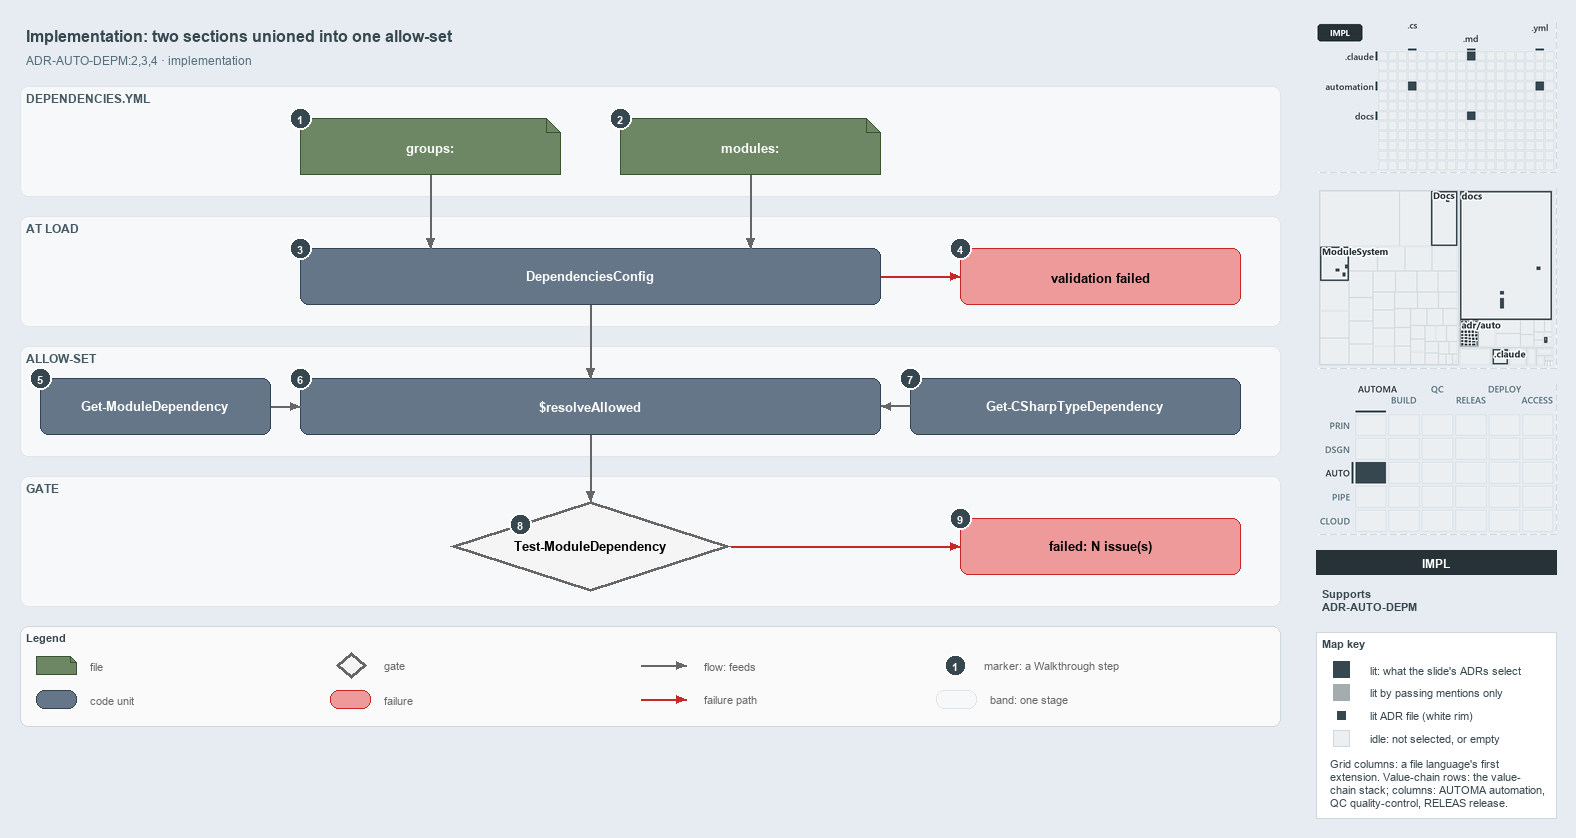

The diagram above was exported from draw.io. Its source (the exported page's mxGraphModel, read from the mxfile embedded in the PNG):
<mxGraphModel dx="1024" dy="768" grid="0" gridSize="10" guides="1" tooltips="1" connect="1" arrows="1" fold="1" page="1" pageScale="1" pageWidth="1572" pageHeight="760" background="#E6ECF2" math="0" shadow="0">
  <root>
    <mxCell id="0" />
    <mxCell id="1" parent="0" />
    <mxCell id="title" value="Implementation: two sections unioned into one allow-set" style="text;html=1;align=left;verticalAlign=middle;fontSize=16;fontStyle=1;fontColor=#37474F;" vertex="1" parent="1">
      <mxGeometry x="20" y="14" width="1260" height="30" as="geometry" />
    </mxCell>
    <mxCell id="subtitle" value="ADR-AUTO-DEPM:2,3,4 &amp;#183; implementation" style="text;html=1;align=left;verticalAlign=middle;fontSize=12;fontColor=#546E7A;" vertex="1" parent="1">
      <mxGeometry x="20" y="44" width="1240" height="20" as="geometry" />
    </mxCell>
    <mxCell id="band-yml" value="DEPENDENCIES.YML" style="rounded=1;html=1;arcSize=3;fillColor=#F6F8FA;strokeColor=#E1E4E8;verticalAlign=top;align=left;spacingLeft=8;fontStyle=1;fontSize=12;fontColor=#455A64;" vertex="1" parent="1">
      <mxGeometry x="20" y="80" width="1260" height="110" as="geometry" />
    </mxCell>
    <mxCell id="band-load" value="AT LOAD" style="rounded=1;html=1;arcSize=3;fillColor=#F6F8FA;strokeColor=#E1E4E8;verticalAlign=top;align=left;spacingLeft=8;fontStyle=1;fontSize=12;fontColor=#455A64;" vertex="1" parent="1">
      <mxGeometry x="20" y="210" width="1260" height="110" as="geometry" />
    </mxCell>
    <mxCell id="band-allow" value="ALLOW-SET" style="rounded=1;html=1;arcSize=3;fillColor=#F6F8FA;strokeColor=#E1E4E8;verticalAlign=top;align=left;spacingLeft=8;fontStyle=1;fontSize=12;fontColor=#455A64;" vertex="1" parent="1">
      <mxGeometry x="20" y="340" width="1260" height="110" as="geometry" />
    </mxCell>
    <mxCell id="band-gate" value="GATE" style="rounded=1;html=1;arcSize=3;fillColor=#F6F8FA;strokeColor=#E1E4E8;verticalAlign=top;align=left;spacingLeft=8;fontStyle=1;fontSize=12;fontColor=#455A64;" vertex="1" parent="1">
      <mxGeometry x="20" y="470" width="1260" height="130" as="geometry" />
    </mxCell>
    <mxCell id="f-groups" value="&lt;b&gt;groups:&lt;/b&gt;" style="shape=note;size=14;whiteSpace=wrap;html=1;fillColor=#6d8764;strokeColor=#3a5431;fontSize=13;fontColor=#FFFFFF;" vertex="1" parent="1">
      <mxGeometry x="300" y="112" width="260" height="56" as="geometry" />
    </mxCell>
    <mxCell id="f-modules" value="&lt;b&gt;modules:&lt;/b&gt;" style="shape=note;size=14;whiteSpace=wrap;html=1;fillColor=#6d8764;strokeColor=#3a5431;fontSize=13;fontColor=#FFFFFF;" vertex="1" parent="1">
      <mxGeometry x="620" y="112" width="260" height="56" as="geometry" />
    </mxCell>
    <mxCell id="c-config" value="&lt;b&gt;DependenciesConfig&lt;/b&gt;" style="rounded=1;whiteSpace=wrap;html=1;arcSize=20;fillColor=#647687;strokeColor=#314354;fontSize=13;fontColor=#FFFFFF;" vertex="1" parent="1">
      <mxGeometry x="300" y="242" width="580" height="56" as="geometry" />
    </mxCell>
    <mxCell id="x-config" value="&lt;b&gt;validation failed&lt;/b&gt;" style="rounded=1;whiteSpace=wrap;html=1;arcSize=20;fillColor=#EF9A9A;strokeColor=#C62828;fontSize=13;" vertex="1" parent="1">
      <mxGeometry x="960" y="242" width="280" height="56" as="geometry" />
    </mxCell>
    <mxCell id="c-funcs" value="&lt;b&gt;Get-ModuleDependency&lt;/b&gt;" style="rounded=1;whiteSpace=wrap;html=1;arcSize=20;fillColor=#647687;strokeColor=#314354;fontSize=13;fontColor=#FFFFFF;" vertex="1" parent="1">
      <mxGeometry x="40" y="372" width="230" height="56" as="geometry" />
    </mxCell>
    <mxCell id="c-resolve" value="&lt;b&gt;$resolveAllowed&lt;/b&gt;" style="rounded=1;whiteSpace=wrap;html=1;arcSize=20;fillColor=#647687;strokeColor=#314354;fontSize=13;fontColor=#FFFFFF;" vertex="1" parent="1">
      <mxGeometry x="300" y="372" width="580" height="56" as="geometry" />
    </mxCell>
    <mxCell id="c-types" value="&lt;b&gt;Get-CSharpTypeDependency&lt;/b&gt;" style="rounded=1;whiteSpace=wrap;html=1;arcSize=20;fillColor=#647687;strokeColor=#314354;fontSize=13;fontColor=#FFFFFF;" vertex="1" parent="1">
      <mxGeometry x="910" y="372" width="330" height="56" as="geometry" />
    </mxCell>
    <mxCell id="g-gate" value="&lt;b&gt;Test-ModuleDependency&lt;/b&gt;" style="rhombus;whiteSpace=wrap;html=1;fillColor=#f5f5f5;strokeColor=#666666;strokeWidth=3;fontSize=13;" vertex="1" parent="1">
      <mxGeometry x="450" y="495" width="280" height="90" as="geometry" />
    </mxCell>
    <mxCell id="x-gate" value="&lt;b&gt;failed: N issue(s)&lt;/b&gt;" style="rounded=1;whiteSpace=wrap;html=1;arcSize=20;fillColor=#EF9A9A;strokeColor=#C62828;fontSize=13;" vertex="1" parent="1">
      <mxGeometry x="960" y="512" width="280" height="56" as="geometry" />
    </mxCell>
    <mxCell id="p-edge-groups-config-a" value="" style="text;html=1;strokeColor=none;fillColor=none;" vertex="1" parent="1">
      <mxGeometry x="430" y="168" width="1" height="1" as="geometry" />
    </mxCell>
    <mxCell id="p-edge-groups-config-b" value="" style="text;html=1;strokeColor=none;fillColor=none;" vertex="1" parent="1">
      <mxGeometry x="430" y="242" width="1" height="1" as="geometry" />
    </mxCell>
    <mxCell id="edge-groups-config" value="" style="edgeStyle=orthogonalEdgeStyle;rounded=1;html=1;fontSize=11;endArrow=block;strokeColor=#666666;" edge="1" parent="1" source="p-edge-groups-config-a" target="p-edge-groups-config-b">
      <mxGeometry relative="1" as="geometry" />
    </mxCell>
    <mxCell id="p-edge-modules-config-a" value="" style="text;html=1;strokeColor=none;fillColor=none;" vertex="1" parent="1">
      <mxGeometry x="750" y="168" width="1" height="1" as="geometry" />
    </mxCell>
    <mxCell id="p-edge-modules-config-b" value="" style="text;html=1;strokeColor=none;fillColor=none;" vertex="1" parent="1">
      <mxGeometry x="750" y="242" width="1" height="1" as="geometry" />
    </mxCell>
    <mxCell id="edge-modules-config" value="" style="edgeStyle=orthogonalEdgeStyle;rounded=1;html=1;fontSize=11;endArrow=block;strokeColor=#666666;" edge="1" parent="1" source="p-edge-modules-config-a" target="p-edge-modules-config-b">
      <mxGeometry relative="1" as="geometry" />
    </mxCell>
    <mxCell id="p-edge-config-fail-a" value="" style="text;html=1;strokeColor=none;fillColor=none;" vertex="1" parent="1">
      <mxGeometry x="880" y="270" width="1" height="1" as="geometry" />
    </mxCell>
    <mxCell id="p-edge-config-fail-b" value="" style="text;html=1;strokeColor=none;fillColor=none;" vertex="1" parent="1">
      <mxGeometry x="960" y="270" width="1" height="1" as="geometry" />
    </mxCell>
    <mxCell id="edge-config-fail" value="" style="edgeStyle=orthogonalEdgeStyle;rounded=1;html=1;fontSize=11;endArrow=block;strokeColor=#C62828;" edge="1" parent="1" source="p-edge-config-fail-a" target="p-edge-config-fail-b">
      <mxGeometry relative="1" as="geometry" />
    </mxCell>
    <mxCell id="p-edge-config-resolve-a" value="" style="text;html=1;strokeColor=none;fillColor=none;" vertex="1" parent="1">
      <mxGeometry x="590" y="298" width="1" height="1" as="geometry" />
    </mxCell>
    <mxCell id="p-edge-config-resolve-b" value="" style="text;html=1;strokeColor=none;fillColor=none;" vertex="1" parent="1">
      <mxGeometry x="590" y="372" width="1" height="1" as="geometry" />
    </mxCell>
    <mxCell id="edge-config-resolve" value="" style="edgeStyle=orthogonalEdgeStyle;rounded=1;html=1;fontSize=11;endArrow=block;strokeColor=#666666;" edge="1" parent="1" source="p-edge-config-resolve-a" target="p-edge-config-resolve-b">
      <mxGeometry relative="1" as="geometry" />
    </mxCell>
    <mxCell id="p-edge-funcs-resolve-a" value="" style="text;html=1;strokeColor=none;fillColor=none;" vertex="1" parent="1">
      <mxGeometry x="270" y="400" width="1" height="1" as="geometry" />
    </mxCell>
    <mxCell id="p-edge-funcs-resolve-b" value="" style="text;html=1;strokeColor=none;fillColor=none;" vertex="1" parent="1">
      <mxGeometry x="300" y="400" width="1" height="1" as="geometry" />
    </mxCell>
    <mxCell id="edge-funcs-resolve" value="" style="edgeStyle=orthogonalEdgeStyle;rounded=1;html=1;fontSize=11;endArrow=block;strokeColor=#666666;" edge="1" parent="1" source="p-edge-funcs-resolve-a" target="p-edge-funcs-resolve-b">
      <mxGeometry relative="1" as="geometry" />
    </mxCell>
    <mxCell id="p-edge-types-resolve-a" value="" style="text;html=1;strokeColor=none;fillColor=none;" vertex="1" parent="1">
      <mxGeometry x="910" y="400" width="1" height="1" as="geometry" />
    </mxCell>
    <mxCell id="p-edge-types-resolve-b" value="" style="text;html=1;strokeColor=none;fillColor=none;" vertex="1" parent="1">
      <mxGeometry x="880" y="400" width="1" height="1" as="geometry" />
    </mxCell>
    <mxCell id="edge-types-resolve" value="" style="edgeStyle=orthogonalEdgeStyle;rounded=1;html=1;fontSize=11;endArrow=block;strokeColor=#666666;" edge="1" parent="1" source="p-edge-types-resolve-a" target="p-edge-types-resolve-b">
      <mxGeometry relative="1" as="geometry" />
    </mxCell>
    <mxCell id="p-edge-resolve-gate-a" value="" style="text;html=1;strokeColor=none;fillColor=none;" vertex="1" parent="1">
      <mxGeometry x="590" y="428" width="1" height="1" as="geometry" />
    </mxCell>
    <mxCell id="p-edge-resolve-gate-b" value="" style="text;html=1;strokeColor=none;fillColor=none;" vertex="1" parent="1">
      <mxGeometry x="590" y="495" width="1" height="1" as="geometry" />
    </mxCell>
    <mxCell id="edge-resolve-gate" value="" style="edgeStyle=orthogonalEdgeStyle;rounded=1;html=1;fontSize=11;endArrow=block;strokeColor=#666666;" edge="1" parent="1" source="p-edge-resolve-gate-a" target="p-edge-resolve-gate-b">
      <mxGeometry relative="1" as="geometry" />
    </mxCell>
    <mxCell id="p-edge-gate-fail-a" value="" style="text;html=1;strokeColor=none;fillColor=none;" vertex="1" parent="1">
      <mxGeometry x="730" y="540" width="1" height="1" as="geometry" />
    </mxCell>
    <mxCell id="p-edge-gate-fail-b" value="" style="text;html=1;strokeColor=none;fillColor=none;" vertex="1" parent="1">
      <mxGeometry x="960" y="540" width="1" height="1" as="geometry" />
    </mxCell>
    <mxCell id="edge-gate-fail" value="" style="edgeStyle=orthogonalEdgeStyle;rounded=1;html=1;fontSize=11;endArrow=block;strokeColor=#C62828;" edge="1" parent="1" source="p-edge-gate-fail-a" target="p-edge-gate-fail-b">
      <mxGeometry relative="1" as="geometry" />
    </mxCell>
    <mxCell id="mark-1" value="1" style="ellipse;html=1;fillColor=#37474F;strokeColor=#FFFFFF;strokeWidth=2;fontColor=#FFFFFF;fontStyle=1;fontSize=11;" vertex="1" parent="1">
      <mxGeometry x="289" y="101" width="22" height="22" as="geometry" />
    </mxCell>
    <mxCell id="mark-2" value="2" style="ellipse;html=1;fillColor=#37474F;strokeColor=#FFFFFF;strokeWidth=2;fontColor=#FFFFFF;fontStyle=1;fontSize=11;" vertex="1" parent="1">
      <mxGeometry x="609" y="101" width="22" height="22" as="geometry" />
    </mxCell>
    <mxCell id="mark-3" value="3" style="ellipse;html=1;fillColor=#37474F;strokeColor=#FFFFFF;strokeWidth=2;fontColor=#FFFFFF;fontStyle=1;fontSize=11;" vertex="1" parent="1">
      <mxGeometry x="289" y="231" width="22" height="22" as="geometry" />
    </mxCell>
    <mxCell id="mark-4" value="4" style="ellipse;html=1;fillColor=#37474F;strokeColor=#FFFFFF;strokeWidth=2;fontColor=#FFFFFF;fontStyle=1;fontSize=11;" vertex="1" parent="1">
      <mxGeometry x="949" y="231" width="22" height="22" as="geometry" />
    </mxCell>
    <mxCell id="mark-5" value="5" style="ellipse;html=1;fillColor=#37474F;strokeColor=#FFFFFF;strokeWidth=2;fontColor=#FFFFFF;fontStyle=1;fontSize=11;" vertex="1" parent="1">
      <mxGeometry x="29" y="361" width="22" height="22" as="geometry" />
    </mxCell>
    <mxCell id="mark-6" value="6" style="ellipse;html=1;fillColor=#37474F;strokeColor=#FFFFFF;strokeWidth=2;fontColor=#FFFFFF;fontStyle=1;fontSize=11;" vertex="1" parent="1">
      <mxGeometry x="289" y="361" width="22" height="22" as="geometry" />
    </mxCell>
    <mxCell id="mark-7" value="7" style="ellipse;html=1;fillColor=#37474F;strokeColor=#FFFFFF;strokeWidth=2;fontColor=#FFFFFF;fontStyle=1;fontSize=11;" vertex="1" parent="1">
      <mxGeometry x="899" y="361" width="22" height="22" as="geometry" />
    </mxCell>
    <mxCell id="mark-8" value="8" style="ellipse;html=1;fillColor=#37474F;strokeColor=#FFFFFF;strokeWidth=2;fontColor=#FFFFFF;fontStyle=1;fontSize=11;" vertex="1" parent="1">
      <mxGeometry x="509" y="507" width="22" height="22" as="geometry" />
    </mxCell>
    <mxCell id="mark-9" value="9" style="ellipse;html=1;fillColor=#37474F;strokeColor=#FFFFFF;strokeWidth=2;fontColor=#FFFFFF;fontStyle=1;fontSize=11;" vertex="1" parent="1">
      <mxGeometry x="949" y="501" width="22" height="22" as="geometry" />
    </mxCell>
    <mxCell id="legend" value="&lt;b&gt;Legend&lt;/b&gt;" style="rounded=1;whiteSpace=wrap;html=1;arcSize=6;fillColor=#FAFAFA;strokeColor=#CFD8DC;align=left;verticalAlign=top;spacing=8;fontSize=11;fontColor=#37474F;" vertex="1" parent="1">
      <mxGeometry x="20" y="620" width="1260" height="100" as="geometry" />
    </mxCell>
    <mxCell id="legend-0" value="" style="shape=note;size=6;whiteSpace=wrap;html=1;fillColor=#6d8764;strokeColor=#3a5431;fontColor=#FFFFFF;" vertex="1" parent="1">
      <mxGeometry x="36" y="650" width="40" height="18" as="geometry" />
    </mxCell>
    <mxCell id="legend-0-text" value="file" style="text;html=1;align=left;verticalAlign=middle;fontSize=11;fontColor=#666666;" vertex="1" parent="1">
      <mxGeometry x="84" y="649" width="250" height="20" as="geometry" />
    </mxCell>
    <mxCell id="legend-1" value="" style="rounded=1;whiteSpace=wrap;html=1;arcSize=20;fillColor=#647687;strokeColor=#314354;fontColor=#FFFFFF;" vertex="1" parent="1">
      <mxGeometry x="36" y="684" width="40" height="18" as="geometry" />
    </mxCell>
    <mxCell id="legend-1-text" value="code unit" style="text;html=1;align=left;verticalAlign=middle;fontSize=11;fontColor=#666666;" vertex="1" parent="1">
      <mxGeometry x="84" y="683" width="250" height="20" as="geometry" />
    </mxCell>
    <mxCell id="legend-2" value="" style="rhombus;whiteSpace=wrap;html=1;fillColor=#f5f5f5;strokeColor=#666666;strokeWidth=3;" vertex="1" parent="1">
      <mxGeometry x="336" y="646" width="30" height="26" as="geometry" />
    </mxCell>
    <mxCell id="legend-2-text" value="gate" style="text;html=1;align=left;verticalAlign=middle;fontSize=11;fontColor=#666666;" vertex="1" parent="1">
      <mxGeometry x="378" y="649" width="250" height="20" as="geometry" />
    </mxCell>
    <mxCell id="legend-3" value="" style="rounded=1;whiteSpace=wrap;html=1;arcSize=20;fillColor=#EF9A9A;strokeColor=#C62828;" vertex="1" parent="1">
      <mxGeometry x="330" y="684" width="40" height="18" as="geometry" />
    </mxCell>
    <mxCell id="legend-3-text" value="failure" style="text;html=1;align=left;verticalAlign=middle;fontSize=11;fontColor=#666666;" vertex="1" parent="1">
      <mxGeometry x="378" y="683" width="250" height="20" as="geometry" />
    </mxCell>
    <mxCell id="legend-4-a" value="" style="text;html=1;strokeColor=none;fillColor=none;" vertex="1" parent="1">
      <mxGeometry x="640" y="659" width="1" height="1" as="geometry" />
    </mxCell>
    <mxCell id="legend-4-b" value="" style="text;html=1;strokeColor=none;fillColor=none;" vertex="1" parent="1">
      <mxGeometry x="686" y="659" width="1" height="1" as="geometry" />
    </mxCell>
    <mxCell id="legend-4" value="" style="edgeStyle=orthogonalEdgeStyle;rounded=1;html=1;fontSize=11;endArrow=block;strokeColor=#666666;" edge="1" parent="1" source="legend-4-a" target="legend-4-b">
      <mxGeometry relative="1" as="geometry" />
    </mxCell>
    <mxCell id="legend-4-text" value="flow: feeds" style="text;html=1;align=left;verticalAlign=middle;fontSize=11;fontColor=#666666;" vertex="1" parent="1">
      <mxGeometry x="698" y="649" width="250" height="20" as="geometry" />
    </mxCell>
    <mxCell id="legend-5-a" value="" style="text;html=1;strokeColor=none;fillColor=none;" vertex="1" parent="1">
      <mxGeometry x="640" y="693" width="1" height="1" as="geometry" />
    </mxCell>
    <mxCell id="legend-5-b" value="" style="text;html=1;strokeColor=none;fillColor=none;" vertex="1" parent="1">
      <mxGeometry x="686" y="693" width="1" height="1" as="geometry" />
    </mxCell>
    <mxCell id="legend-5" value="" style="edgeStyle=orthogonalEdgeStyle;rounded=1;html=1;fontSize=11;endArrow=block;strokeColor=#C62828;" edge="1" parent="1" source="legend-5-a" target="legend-5-b">
      <mxGeometry relative="1" as="geometry" />
    </mxCell>
    <mxCell id="legend-5-text" value="failure path" style="text;html=1;align=left;verticalAlign=middle;fontSize=11;fontColor=#666666;" vertex="1" parent="1">
      <mxGeometry x="698" y="683" width="250" height="20" as="geometry" />
    </mxCell>
    <mxCell id="legend-6" value="1" style="ellipse;html=1;fillColor=#37474F;strokeColor=#FFFFFF;strokeWidth=2;fontColor=#FFFFFF;fontStyle=1;fontSize=11;" vertex="1" parent="1">
      <mxGeometry x="944" y="648" width="22" height="22" as="geometry" />
    </mxCell>
    <mxCell id="legend-6-text" value="marker: a Walkthrough step" style="text;html=1;align=left;verticalAlign=middle;fontSize=11;fontColor=#666666;" vertex="1" parent="1">
      <mxGeometry x="978" y="649" width="250" height="20" as="geometry" />
    </mxCell>
    <mxCell id="legend-7" value="" style="rounded=1;html=1;arcSize=3;fillColor=#F6F8FA;strokeColor=#E1E4E8;" vertex="1" parent="1">
      <mxGeometry x="936" y="684" width="40" height="18" as="geometry" />
    </mxCell>
    <mxCell id="legend-7-text" value="band: one stage" style="text;html=1;align=left;verticalAlign=middle;fontSize=11;fontColor=#666666;" vertex="1" parent="1">
      <mxGeometry x="984" y="683" width="250" height="20" as="geometry" />
    </mxCell>
    <mxCell id="minimap-grid" value="" style="shape=image;html=1;imageAspect=0;aspect=fixed;verticalLabelPosition=bottom;strokeColor=#CFD8DC;dashed=1;fillColor=#FAFAFA;image=data:image/png,(base64 omitted: 8824 chars);" vertex="1" parent="1">
      <mxGeometry x="1316" y="16" width="240" height="150" as="geometry" />
    </mxCell>
    <mxCell id="minimap-tree" value="" style="shape=image;html=1;imageAspect=0;aspect=fixed;verticalLabelPosition=bottom;strokeColor=#CFD8DC;dashed=1;fillColor=#FAFAFA;image=data:image/png,(base64 omitted: 16488 chars);" vertex="1" parent="1">
      <mxGeometry x="1316" y="182" width="240" height="180" as="geometry" />
    </mxCell>
    <mxCell id="minimap-chain" value="" style="shape=image;html=1;imageAspect=0;aspect=fixed;verticalLabelPosition=bottom;strokeColor=#CFD8DC;dashed=1;fillColor=#FAFAFA;image=data:image/png,(base64 omitted: 14160 chars);" vertex="1" parent="1">
      <mxGeometry x="1316" y="378" width="240" height="150" as="geometry" />
    </mxCell>
    <mxCell id="lens-badge" value="IMPL" style="rounded=0;whiteSpace=wrap;html=1;align=center;verticalAlign=middle;fontSize=12;fontStyle=1;fontColor=#FFFFFF;fillColor=#263238;strokeColor=none;" vertex="1" parent="1">
      <mxGeometry x="1316" y="544" width="240" height="24" as="geometry" />
    </mxCell>
    <mxCell id="supports" value="&lt;b&gt;Supports&lt;/b&gt;&lt;br&gt;ADR-AUTO-DEPM" style="text;html=1;whiteSpace=wrap;align=left;verticalAlign=top;fontSize=11;fontColor=#37474F;" vertex="1" parent="1">
      <mxGeometry x="1316" y="576" width="240" height="38" as="geometry" />
    </mxCell>
    <mxCell id="mapkey" value="&lt;b&gt;Map key&lt;/b&gt;" style="rounded=0;whiteSpace=wrap;html=1;align=left;verticalAlign=top;fontSize=11;fontColor=#37474F;fillColor=#FFFFFF;strokeColor=#CFD8DC;spacingLeft=8;spacingTop=2;" vertex="1" parent="1">
      <mxGeometry x="1316" y="626" width="240" height="186" as="geometry" />
    </mxCell>
    <mxCell id="mapkey-lit" value="" style="rounded=0;html=1;fillColor=#37474F;strokeColor=#37474F;" vertex="1" parent="1">
      <mxGeometry x="1333.0" y="655.0" width="16" height="16" as="geometry" />
    </mxCell>
    <mxCell id="mapkey-lit-text" value="lit: what the slide's ADRs select" style="text;html=1;align=left;verticalAlign=middle;fontSize=11;fontColor=#37474F;" vertex="1" parent="1">
      <mxGeometry x="1364" y="653" width="184" height="20" as="geometry" />
    </mxCell>
    <mxCell id="mapkey-touched" value="" style="rounded=0;html=1;fillColor=#A4ACB0;strokeColor=#A4ACB0;" vertex="1" parent="1">
      <mxGeometry x="1333.0" y="678.0" width="16" height="16" as="geometry" />
    </mxCell>
    <mxCell id="mapkey-touched-text" value="lit by passing mentions only" style="text;html=1;align=left;verticalAlign=middle;fontSize=11;fontColor=#37474F;" vertex="1" parent="1">
      <mxGeometry x="1364" y="676" width="184" height="20" as="geometry" />
    </mxCell>
    <mxCell id="mapkey-adr" value="" style="rounded=0;html=1;fillColor=#37474F;strokeColor=#FFFFFF;strokeWidth=2;" vertex="1" parent="1">
      <mxGeometry x="1335.0" y="703.0" width="12" height="12" as="geometry" />
    </mxCell>
    <mxCell id="mapkey-adr-text" value="lit ADR file (white rim)" style="text;html=1;align=left;verticalAlign=middle;fontSize=11;fontColor=#37474F;" vertex="1" parent="1">
      <mxGeometry x="1364" y="699" width="184" height="20" as="geometry" />
    </mxCell>
    <mxCell id="mapkey-idle" value="" style="rounded=0;html=1;fillColor=#ECEFF1;strokeColor=#CFD8DC;" vertex="1" parent="1">
      <mxGeometry x="1333.0" y="724.0" width="16" height="16" as="geometry" />
    </mxCell>
    <mxCell id="mapkey-idle-text" value="idle: not selected, or empty" style="text;html=1;align=left;verticalAlign=middle;fontSize=11;fontColor=#37474F;" vertex="1" parent="1">
      <mxGeometry x="1364" y="722" width="184" height="20" as="geometry" />
    </mxCell>
    <mxCell id="mapkey-codes" value="Grid columns: a file language's first&lt;br&gt;extension. Value-chain rows: the value-&lt;br&gt;chain stack; columns: AUTOMA automation,&lt;br&gt;QC quality-control, RELEAS release." style="text;html=1;align=left;verticalAlign=top;whiteSpace=wrap;fontSize=11;fontColor=#37474F;" vertex="1" parent="1">
      <mxGeometry x="1324" y="746" width="224" height="60" as="geometry" />
    </mxCell>
  </root>
</mxGraphModel>